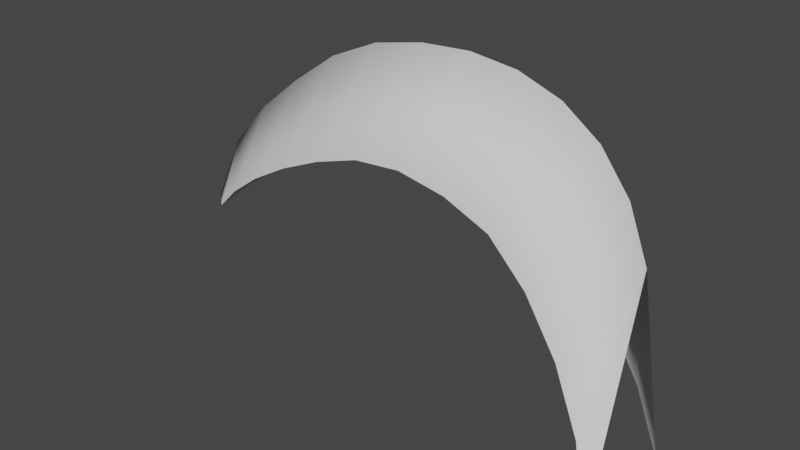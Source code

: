 # Source: Slash.blend  (saved by Blender 3.2.14; exported with 4.5.12 LTS)
import bpy
from mathutils import Matrix  # noqa: F401  (used for matrix-valued properties, if any)

bpy.ops.wm.read_factory_settings(use_empty=True)
scene = bpy.context.scene
scene.name = 'Scene'

# ---- collections
col_collection = bpy.data.collections.new('Collection'); scene.collection.children.link(col_collection)

# ---- world
world_world = bpy.data.worlds.new('World'); scene.world = world_world
world_world.use_nodes = True; world_world.node_tree.nodes.clear()
_N = world_world.node_tree.nodes; _L = world_world.node_tree.links
n0 = _N.new('ShaderNodeOutputWorld'); n0.name = 'World Output'; n0.location = (300, 300)
n1 = _N.new('ShaderNodeBackground'); n1.name = 'Background'; n1.location = (10, 300)
n1.inputs[0].default_value = (0.05088, 0.05088, 0.05088, 1.0)
_L.new(n1.outputs[0], n0.inputs[0])
n0.is_active_output = True
world_world.color = (0.05088, 0.05088, 0.05088)
world_world.use_sun_shadow = False
world_world.sun_shadow_jitter_overblur = 0.0

# ---- meshes
me_beziercurve = bpy.data.meshes.new('BezierCurve')
me_beziercurve.from_pydata([(-2.001, -0.4052, -2.98e-08), (-2.001, -0.4052, -2.98e-08), (-1.862, -0.282, -0.04043), (-1.862, -0.282, 0.04043), (-1.697, -0.1654, -0.07372), (-1.697, -0.1654, 0.07372), (-1.512, -0.06018, -0.09239), (-1.512, -0.06018, 0.09239), (-1.315, 0.0289, -0.1091), (-1.315, 0.0289, 0.1091), (-1.111, 0.09715, -0.1181), (-1.111, 0.09715, 0.1181), (-0.9057, 0.1177, -0.1261), (-0.9057, 0.1177, 0.1261), (-0.7059, 0.08037, -0.1261), (-0.7059, 0.08037, 0.1261), (-0.5176, -0.0002837, -0.1261), (-0.5176, -0.0002837, 0.1261), (-0.3468, -0.1483, -0.1481), (-0.3468, -0.1483, 0.1481), (-0.1998, -0.3463, -0.1734), (-0.1998, -0.3463, 0.1734), (-0.08262, -0.588, -0.2027), (-0.08262, -0.588, 0.2027), (-0.001419, -0.9057, -0.2554), (-0.001419, -0.9057, 0.2554), (-2.001, -0.3567, 1.559e-08), (-1.862, -0.06478, 8.219e-09), (-1.697, 0.1209, 5.197e-09), (-1.512, 0.2731, 3.142e-09), (-1.315, 0.412, 3.077e-08), (-1.111, 0.5024, 2.98e-08), (-0.9057, 0.5451, 2.98e-08), (-0.7059, 0.5575, 2.98e-08), (-0.5176, 0.5349, 2.98e-08), (-0.3468, 0.4726, 2.98e-08), (-0.1998, 0.3658, 2.98e-08), (-0.08262, 0.2098, 2.98e-08), (-0.001419, 0.0, 0.0)], [], [(26, 27, 2, 0), (27, 28, 4, 2), (28, 29, 6, 4), (29, 30, 8, 6), (30, 31, 10, 8), (31, 32, 12, 10), (32, 33, 14, 12), (33, 34, 16, 14), (34, 35, 18, 16), (35, 36, 20, 18), (36, 37, 22, 20), (37, 38, 24, 22), (23, 25, 38, 37), (21, 23, 37, 36), (19, 21, 36, 35), (17, 19, 35, 34), (15, 17, 34, 33), (13, 15, 33, 32), (11, 13, 32, 31), (9, 11, 31, 30), (7, 9, 30, 29), (5, 7, 29, 28), (3, 5, 28, 27), (1, 3, 27, 26)])
me_beziercurve.polygons.foreach_set('use_smooth', [True] * 24)
_uv = me_beziercurve.uv_layers.new(name='UVMap')
_uv.uv.foreach_set('vector', [1.0, -3.725e-08, 1.0, 0.08333, 0.0, 0.08333, 0.0, -1.118e-08, 1.0, 0.08333, 1.0, 0.1667, 0.0, 0.1667, 0.0, 0.08333, 1.0, 0.1667, 1.0, 0.25, 0.0, 0.25, 0.0, 0.1667, 1.0, 0.25, 1.0, 0.3333, 0.0, 0.3333, 0.0, 0.25, 1.0, 0.3333, 1.0, 0.4167, 0.0, 0.4167, 0.0, 0.3333, 1.0, 0.4167, 1.0, 0.5, 0.0, 0.5, 0.0, 0.4167, 1.0, 0.5, 1.0, 0.5833, 0.0, 0.5833, 0.0, 0.5, 1.0, 0.5833, 1.0, 0.6667, 0.0, 0.6667, 0.0, 0.5833, 1.0, 0.6667, 1.0, 0.75, 0.0, 0.75, 0.0, 0.6667, 1.0, 0.75, 1.0, 0.8333, 0.0, 0.8333, 0.0, 0.75, 1.0, 0.8333, 1.0, 0.9167, 0.0, 0.9167, 0.0, 0.8333, 1.0, 0.9167, 1.0, 1.0, 0.0, 1.0, 0.0, 0.9167, 0.0, 0.9167, 0.0, 1.0, 1.0, 1.0, 1.0, 0.9167, 0.0, 0.8333, 0.0, 0.9167, 1.0, 0.9167, 1.0, 0.8333, 0.0, 0.75, 0.0, 0.8333, 1.0, 0.8333, 1.0, 0.75, 0.0, 0.6667, 0.0, 0.75, 1.0, 0.75, 1.0, 0.6667, 0.0, 0.5833, 0.0, 0.6667, 1.0, 0.6667, 1.0, 0.5833, 0.0, 0.5, 0.0, 0.5833, 1.0, 0.5833, 1.0, 0.5, 0.0, 0.4167, 0.0, 0.5, 1.0, 0.5, 1.0, 0.4167, 0.0, 0.3333, 0.0, 0.4167, 1.0, 0.4167, 1.0, 0.3333, 0.0, 0.25, 0.0, 0.3333, 1.0, 0.3333, 1.0, 0.25, 0.0, 0.1667, 0.0, 0.25, 1.0, 0.25, 1.0, 0.1667, 2.98e-08, 0.08333, 0.0, 0.1667, 1.0, 0.1667, 1.0, 0.08333, 2.98e-08, 0.0, 2.98e-08, 0.08333, 1.0, 0.08333, 1.0, -3.725e-08])
me_beziercurve.update()

# ---- objects
ob_slash = bpy.data.objects.new('Slash', me_beziercurve)

# ---- transforms, parenting, visibility, modifiers, constraints
ob_slash.location = (0.0, 0.0, 0.0)
ob_slash.rotation_euler = (1.571, -0.0, 0.0)

# ---- collection membership
col_collection.objects.link(ob_slash)

# ---- scene / render settings (as saved in the file)
scene.frame_start = 1; scene.frame_end = 250; scene.frame_set(1)
scene.render.engine = 'BLENDER_EEVEE_NEXT'
scene.cycles.sampling_pattern = 'TABULATED_SOBOL'
scene.cycles.use_light_tree = False
scene.view_settings.view_transform = 'Filmic'
bpy.context.view_layer.update()

# ---- added for rendering (the .blend has no active camera and no usable light): camera, sun
cam_auto = bpy.data.cameras.new('AutoCamera')
cam_auto.lens = 50.0
cam_auto.sensor_width = 36.0
cam_auto.clip_end = 1000.0
ob_auto_camera = bpy.data.objects.new('AutoCamera', cam_auto)
scene.collection.objects.link(ob_auto_camera)
ob_auto_camera.location = (1.33955, -2.80917, 1.69867)
ob_auto_camera.rotation_euler = (1.09748, -7.21219e-08, 0.694738)
scene.camera = ob_auto_camera
light_auto_sun = bpy.data.lights.new('AutoSun', 'SUN')
light_auto_sun.energy = 3.0
light_auto_sun.angle = 0.0523599
ob_auto_sun = bpy.data.objects.new('AutoSun', light_auto_sun)
scene.collection.objects.link(ob_auto_sun)
ob_auto_sun.rotation_euler = (0.872665, 0.174533, 0.523599)
bpy.context.view_layer.update()
